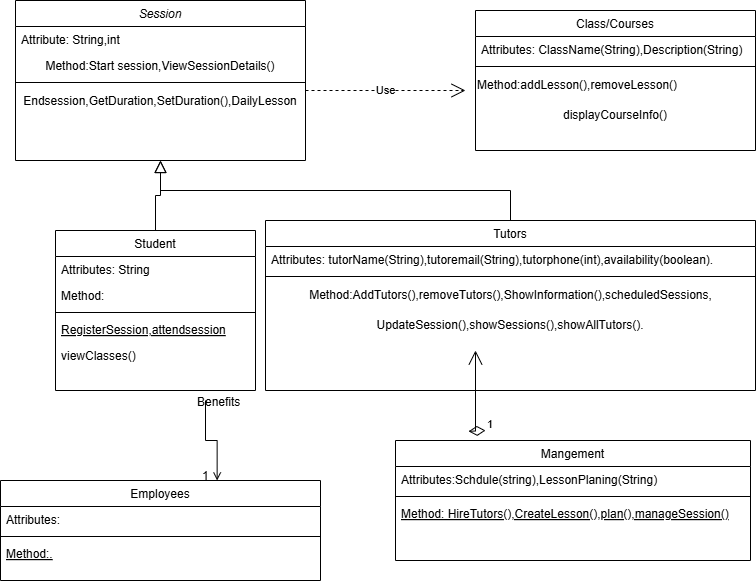

The diagram above was exported from draw.io. Its source (the exported page's mxGraphModel, read from the mxfile embedded in the PNG):
<mxGraphModel dx="880" dy="434" grid="1" gridSize="10" guides="1" tooltips="1" connect="1" arrows="1" fold="1" page="1" pageScale="1" pageWidth="827" pageHeight="1169" math="0" shadow="0">
  <root>
    <mxCell id="WIyWlLk6GJQsqaUBKTNV-0" />
    <mxCell id="WIyWlLk6GJQsqaUBKTNV-1" parent="WIyWlLk6GJQsqaUBKTNV-0" />
    <mxCell id="zkfFHV4jXpPFQw0GAbJ--0" value="Session" style="swimlane;fontStyle=2;align=center;verticalAlign=top;childLayout=stackLayout;horizontal=1;startSize=26;horizontalStack=0;resizeParent=1;resizeLast=0;collapsible=1;marginBottom=0;rounded=0;shadow=0;strokeWidth=1;" parent="WIyWlLk6GJQsqaUBKTNV-1" vertex="1">
      <mxGeometry x="80" y="130" width="290" height="160" as="geometry">
        <mxRectangle x="230" y="140" width="160" height="26" as="alternateBounds" />
      </mxGeometry>
    </mxCell>
    <mxCell id="zkfFHV4jXpPFQw0GAbJ--1" value="Attribute: String,int" style="text;align=left;verticalAlign=top;spacingLeft=4;spacingRight=4;overflow=hidden;rotatable=0;points=[[0,0.5],[1,0.5]];portConstraint=eastwest;" parent="zkfFHV4jXpPFQw0GAbJ--0" vertex="1">
      <mxGeometry y="26" width="290" height="26" as="geometry" />
    </mxCell>
    <mxCell id="zkfFHV4jXpPFQw0GAbJ--2" value="Method:Start session,ViewSessionDetails()&#10;" style="text;align=center;verticalAlign=top;spacingLeft=4;spacingRight=4;overflow=hidden;rotatable=0;points=[[0,0.5],[1,0.5]];portConstraint=eastwest;rounded=0;shadow=0;html=0;" parent="zkfFHV4jXpPFQw0GAbJ--0" vertex="1">
      <mxGeometry y="52" width="290" height="26" as="geometry" />
    </mxCell>
    <mxCell id="zkfFHV4jXpPFQw0GAbJ--4" value="" style="line;html=1;strokeWidth=1;align=left;verticalAlign=middle;spacingTop=-1;spacingLeft=3;spacingRight=3;rotatable=0;labelPosition=right;points=[];portConstraint=eastwest;" parent="zkfFHV4jXpPFQw0GAbJ--0" vertex="1">
      <mxGeometry y="78" width="290" height="8" as="geometry" />
    </mxCell>
    <mxCell id="6XnSV-zYLqyHiBV3sHP6-5" value="Endsession,GetDuration,SetDuration(),DailyLesson" style="text;html=1;align=center;verticalAlign=middle;whiteSpace=wrap;rounded=0;" parent="zkfFHV4jXpPFQw0GAbJ--0" vertex="1">
      <mxGeometry y="86" width="290" height="30" as="geometry" />
    </mxCell>
    <mxCell id="zkfFHV4jXpPFQw0GAbJ--6" value="Student" style="swimlane;fontStyle=0;align=center;verticalAlign=top;childLayout=stackLayout;horizontal=1;startSize=26;horizontalStack=0;resizeParent=1;resizeLast=0;collapsible=1;marginBottom=0;rounded=0;shadow=0;strokeWidth=1;" parent="WIyWlLk6GJQsqaUBKTNV-1" vertex="1">
      <mxGeometry x="120" y="360" width="200" height="160" as="geometry">
        <mxRectangle x="130" y="380" width="160" height="26" as="alternateBounds" />
      </mxGeometry>
    </mxCell>
    <mxCell id="zkfFHV4jXpPFQw0GAbJ--7" value="Attributes: String" style="text;align=left;verticalAlign=top;spacingLeft=4;spacingRight=4;overflow=hidden;rotatable=0;points=[[0,0.5],[1,0.5]];portConstraint=eastwest;" parent="zkfFHV4jXpPFQw0GAbJ--6" vertex="1">
      <mxGeometry y="26" width="200" height="26" as="geometry" />
    </mxCell>
    <mxCell id="zkfFHV4jXpPFQw0GAbJ--8" value="Method:" style="text;align=left;verticalAlign=top;spacingLeft=4;spacingRight=4;overflow=hidden;rotatable=0;points=[[0,0.5],[1,0.5]];portConstraint=eastwest;rounded=0;shadow=0;html=0;" parent="zkfFHV4jXpPFQw0GAbJ--6" vertex="1">
      <mxGeometry y="52" width="200" height="26" as="geometry" />
    </mxCell>
    <mxCell id="zkfFHV4jXpPFQw0GAbJ--9" value="" style="line;html=1;strokeWidth=1;align=left;verticalAlign=middle;spacingTop=-1;spacingLeft=3;spacingRight=3;rotatable=0;labelPosition=right;points=[];portConstraint=eastwest;" parent="zkfFHV4jXpPFQw0GAbJ--6" vertex="1">
      <mxGeometry y="78" width="200" height="8" as="geometry" />
    </mxCell>
    <mxCell id="zkfFHV4jXpPFQw0GAbJ--10" value="RegisterSession,attendsession" style="text;align=left;verticalAlign=top;spacingLeft=4;spacingRight=4;overflow=hidden;rotatable=0;points=[[0,0.5],[1,0.5]];portConstraint=eastwest;fontStyle=4" parent="zkfFHV4jXpPFQw0GAbJ--6" vertex="1">
      <mxGeometry y="86" width="200" height="26" as="geometry" />
    </mxCell>
    <mxCell id="zkfFHV4jXpPFQw0GAbJ--11" value="viewClasses()" style="text;align=left;verticalAlign=top;spacingLeft=4;spacingRight=4;overflow=hidden;rotatable=0;points=[[0,0.5],[1,0.5]];portConstraint=eastwest;" parent="zkfFHV4jXpPFQw0GAbJ--6" vertex="1">
      <mxGeometry y="112" width="200" height="26" as="geometry" />
    </mxCell>
    <mxCell id="zkfFHV4jXpPFQw0GAbJ--12" value="" style="endArrow=block;endSize=10;endFill=0;shadow=0;strokeWidth=1;rounded=0;curved=0;edgeStyle=elbowEdgeStyle;elbow=vertical;" parent="WIyWlLk6GJQsqaUBKTNV-1" source="zkfFHV4jXpPFQw0GAbJ--6" target="zkfFHV4jXpPFQw0GAbJ--0" edge="1">
      <mxGeometry width="160" relative="1" as="geometry">
        <mxPoint x="200" y="203" as="sourcePoint" />
        <mxPoint x="200" y="203" as="targetPoint" />
      </mxGeometry>
    </mxCell>
    <mxCell id="zkfFHV4jXpPFQw0GAbJ--13" value="Tutors" style="swimlane;fontStyle=0;align=center;verticalAlign=top;childLayout=stackLayout;horizontal=1;startSize=26;horizontalStack=0;resizeParent=1;resizeLast=0;collapsible=1;marginBottom=0;rounded=0;shadow=0;strokeWidth=1;" parent="WIyWlLk6GJQsqaUBKTNV-1" vertex="1">
      <mxGeometry x="330" y="350" width="490" height="170" as="geometry">
        <mxRectangle x="340" y="380" width="170" height="26" as="alternateBounds" />
      </mxGeometry>
    </mxCell>
    <mxCell id="zkfFHV4jXpPFQw0GAbJ--14" value="Attributes: tutorName(String),tutoremail(String),tutorphone(int),availability(boolean)." style="text;align=left;verticalAlign=top;spacingLeft=4;spacingRight=4;overflow=hidden;rotatable=0;points=[[0,0.5],[1,0.5]];portConstraint=eastwest;" parent="zkfFHV4jXpPFQw0GAbJ--13" vertex="1">
      <mxGeometry y="26" width="490" height="26" as="geometry" />
    </mxCell>
    <mxCell id="zkfFHV4jXpPFQw0GAbJ--15" value="" style="line;html=1;strokeWidth=1;align=left;verticalAlign=middle;spacingTop=-1;spacingLeft=3;spacingRight=3;rotatable=0;labelPosition=right;points=[];portConstraint=eastwest;" parent="zkfFHV4jXpPFQw0GAbJ--13" vertex="1">
      <mxGeometry y="52" width="490" height="8" as="geometry" />
    </mxCell>
    <mxCell id="6XnSV-zYLqyHiBV3sHP6-6" value="Method:AddTutors(),removeTutors(),ShowInformation(),scheduledSessions," style="text;html=1;align=center;verticalAlign=middle;resizable=0;points=[];autosize=1;strokeColor=none;fillColor=none;" parent="zkfFHV4jXpPFQw0GAbJ--13" vertex="1">
      <mxGeometry y="60" width="490" height="30" as="geometry" />
    </mxCell>
    <mxCell id="6XnSV-zYLqyHiBV3sHP6-7" value="UpdateSession(),showSessions(),showAllTutors()." style="text;html=1;align=center;verticalAlign=middle;whiteSpace=wrap;rounded=0;" parent="zkfFHV4jXpPFQw0GAbJ--13" vertex="1">
      <mxGeometry y="90" width="490" height="30" as="geometry" />
    </mxCell>
    <mxCell id="zkfFHV4jXpPFQw0GAbJ--16" value="" style="endArrow=block;endSize=10;endFill=0;shadow=0;strokeWidth=1;rounded=0;curved=0;edgeStyle=elbowEdgeStyle;elbow=vertical;" parent="WIyWlLk6GJQsqaUBKTNV-1" source="zkfFHV4jXpPFQw0GAbJ--13" target="zkfFHV4jXpPFQw0GAbJ--0" edge="1">
      <mxGeometry width="160" relative="1" as="geometry">
        <mxPoint x="210" y="373" as="sourcePoint" />
        <mxPoint x="310" y="271" as="targetPoint" />
      </mxGeometry>
    </mxCell>
    <mxCell id="6XnSV-zYLqyHiBV3sHP6-14" value="Employees" style="swimlane;fontStyle=0;align=center;verticalAlign=top;childLayout=stackLayout;horizontal=1;startSize=26;horizontalStack=0;resizeParent=1;resizeLast=0;collapsible=1;marginBottom=0;rounded=0;shadow=0;strokeWidth=1;" parent="WIyWlLk6GJQsqaUBKTNV-1" vertex="1">
      <mxGeometry x="65" y="610" width="320" height="100" as="geometry">
        <mxRectangle x="130" y="380" width="160" height="26" as="alternateBounds" />
      </mxGeometry>
    </mxCell>
    <mxCell id="6XnSV-zYLqyHiBV3sHP6-15" value="Attributes:" style="text;align=left;verticalAlign=top;spacingLeft=4;spacingRight=4;overflow=hidden;rotatable=0;points=[[0,0.5],[1,0.5]];portConstraint=eastwest;" parent="6XnSV-zYLqyHiBV3sHP6-14" vertex="1">
      <mxGeometry y="26" width="320" height="26" as="geometry" />
    </mxCell>
    <mxCell id="6XnSV-zYLqyHiBV3sHP6-17" value="" style="line;html=1;strokeWidth=1;align=left;verticalAlign=middle;spacingTop=-1;spacingLeft=3;spacingRight=3;rotatable=0;labelPosition=right;points=[];portConstraint=eastwest;" parent="6XnSV-zYLqyHiBV3sHP6-14" vertex="1">
      <mxGeometry y="52" width="320" height="8" as="geometry" />
    </mxCell>
    <mxCell id="6XnSV-zYLqyHiBV3sHP6-18" value="Method:." style="text;align=left;verticalAlign=top;spacingLeft=4;spacingRight=4;overflow=hidden;rotatable=0;points=[[0,0.5],[1,0.5]];portConstraint=eastwest;fontStyle=4" parent="6XnSV-zYLqyHiBV3sHP6-14" vertex="1">
      <mxGeometry y="60" width="320" height="26" as="geometry" />
    </mxCell>
    <mxCell id="6XnSV-zYLqyHiBV3sHP6-20" value="" style="endArrow=open;shadow=0;strokeWidth=1;rounded=0;curved=0;endFill=1;edgeStyle=elbowEdgeStyle;elbow=vertical;entryX=0.677;entryY=0;entryDx=0;entryDy=0;entryPerimeter=0;" parent="WIyWlLk6GJQsqaUBKTNV-1" target="6XnSV-zYLqyHiBV3sHP6-14" edge="1">
      <mxGeometry x="0.5" y="41" relative="1" as="geometry">
        <mxPoint x="270" y="530" as="sourcePoint" />
        <mxPoint x="338" y="530" as="targetPoint" />
        <mxPoint x="-40" y="32" as="offset" />
      </mxGeometry>
    </mxCell>
    <mxCell id="6XnSV-zYLqyHiBV3sHP6-21" value="Benefits" style="resizable=0;align=left;verticalAlign=bottom;labelBackgroundColor=none;fontSize=12;" parent="6XnSV-zYLqyHiBV3sHP6-20" connectable="0" vertex="1">
      <mxGeometry x="-1" relative="1" as="geometry">
        <mxPoint x="-10" y="10" as="offset" />
      </mxGeometry>
    </mxCell>
    <mxCell id="6XnSV-zYLqyHiBV3sHP6-22" value="1" style="resizable=0;align=right;verticalAlign=bottom;labelBackgroundColor=none;fontSize=12;" parent="6XnSV-zYLqyHiBV3sHP6-20" connectable="0" vertex="1">
      <mxGeometry x="1" relative="1" as="geometry">
        <mxPoint x="-7" y="4" as="offset" />
      </mxGeometry>
    </mxCell>
    <mxCell id="6XnSV-zYLqyHiBV3sHP6-25" value="Use" style="endArrow=open;endSize=12;dashed=1;html=1;rounded=0;" parent="WIyWlLk6GJQsqaUBKTNV-1" edge="1">
      <mxGeometry width="160" relative="1" as="geometry">
        <mxPoint x="370" y="220" as="sourcePoint" />
        <mxPoint x="530" y="220" as="targetPoint" />
      </mxGeometry>
    </mxCell>
    <mxCell id="6XnSV-zYLqyHiBV3sHP6-26" value="Class/Courses" style="swimlane;fontStyle=0;align=center;verticalAlign=top;childLayout=stackLayout;horizontal=1;startSize=26;horizontalStack=0;resizeParent=1;resizeLast=0;collapsible=1;marginBottom=0;rounded=0;shadow=0;strokeWidth=1;" parent="WIyWlLk6GJQsqaUBKTNV-1" vertex="1">
      <mxGeometry x="540" y="140" width="280" height="140" as="geometry">
        <mxRectangle x="340" y="380" width="170" height="26" as="alternateBounds" />
      </mxGeometry>
    </mxCell>
    <mxCell id="6XnSV-zYLqyHiBV3sHP6-27" value="Attributes: ClassName(String),Description(String)" style="text;align=left;verticalAlign=top;spacingLeft=4;spacingRight=4;overflow=hidden;rotatable=0;points=[[0,0.5],[1,0.5]];portConstraint=eastwest;" parent="6XnSV-zYLqyHiBV3sHP6-26" vertex="1">
      <mxGeometry y="26" width="280" height="26" as="geometry" />
    </mxCell>
    <mxCell id="6XnSV-zYLqyHiBV3sHP6-28" value="" style="line;html=1;strokeWidth=1;align=left;verticalAlign=middle;spacingTop=-1;spacingLeft=3;spacingRight=3;rotatable=0;labelPosition=right;points=[];portConstraint=eastwest;" parent="6XnSV-zYLqyHiBV3sHP6-26" vertex="1">
      <mxGeometry y="52" width="280" height="8" as="geometry" />
    </mxCell>
    <mxCell id="6XnSV-zYLqyHiBV3sHP6-29" value="Method:addLesson(),removeLesson()" style="text;html=1;align=left;verticalAlign=middle;resizable=0;points=[];autosize=1;strokeColor=none;fillColor=none;" parent="6XnSV-zYLqyHiBV3sHP6-26" vertex="1">
      <mxGeometry y="60" width="280" height="30" as="geometry" />
    </mxCell>
    <mxCell id="Cbgftm4kWihOJKIoUIJn-2" value="displayCourseInfo()" style="text;html=1;align=center;verticalAlign=middle;whiteSpace=wrap;rounded=0;" vertex="1" parent="6XnSV-zYLqyHiBV3sHP6-26">
      <mxGeometry y="90" width="280" height="30" as="geometry" />
    </mxCell>
    <mxCell id="6XnSV-zYLqyHiBV3sHP6-32" value="Mangement" style="swimlane;fontStyle=0;align=center;verticalAlign=top;childLayout=stackLayout;horizontal=1;startSize=26;horizontalStack=0;resizeParent=1;resizeLast=0;collapsible=1;marginBottom=0;rounded=0;shadow=0;strokeWidth=1;" parent="WIyWlLk6GJQsqaUBKTNV-1" vertex="1">
      <mxGeometry x="460" y="570" width="355" height="120" as="geometry">
        <mxRectangle x="130" y="380" width="160" height="26" as="alternateBounds" />
      </mxGeometry>
    </mxCell>
    <mxCell id="6XnSV-zYLqyHiBV3sHP6-33" value="Attributes:Schdule(string),LessonPlaning(String)" style="text;align=left;verticalAlign=top;spacingLeft=4;spacingRight=4;overflow=hidden;rotatable=0;points=[[0,0.5],[1,0.5]];portConstraint=eastwest;" parent="6XnSV-zYLqyHiBV3sHP6-32" vertex="1">
      <mxGeometry y="26" width="355" height="26" as="geometry" />
    </mxCell>
    <mxCell id="6XnSV-zYLqyHiBV3sHP6-34" value="" style="line;html=1;strokeWidth=1;align=left;verticalAlign=middle;spacingTop=-1;spacingLeft=3;spacingRight=3;rotatable=0;labelPosition=right;points=[];portConstraint=eastwest;" parent="6XnSV-zYLqyHiBV3sHP6-32" vertex="1">
      <mxGeometry y="52" width="355" height="8" as="geometry" />
    </mxCell>
    <mxCell id="6XnSV-zYLqyHiBV3sHP6-35" value="Method: HireTutors(),CreateLesson(),plan(),manageSession()" style="text;align=left;verticalAlign=top;spacingLeft=4;spacingRight=4;overflow=hidden;rotatable=0;points=[[0,0.5],[1,0.5]];portConstraint=eastwest;fontStyle=4" parent="6XnSV-zYLqyHiBV3sHP6-32" vertex="1">
      <mxGeometry y="60" width="355" height="26" as="geometry" />
    </mxCell>
    <mxCell id="6XnSV-zYLqyHiBV3sHP6-36" value="1" style="endArrow=open;html=1;endSize=12;startArrow=diamondThin;startSize=14;startFill=0;edgeStyle=orthogonalEdgeStyle;align=left;verticalAlign=bottom;rounded=0;" parent="WIyWlLk6GJQsqaUBKTNV-1" edge="1">
      <mxGeometry x="-1" y="3" relative="1" as="geometry">
        <mxPoint x="550" y="560" as="sourcePoint" />
        <mxPoint x="540" y="480" as="targetPoint" />
      </mxGeometry>
    </mxCell>
  </root>
</mxGraphModel>